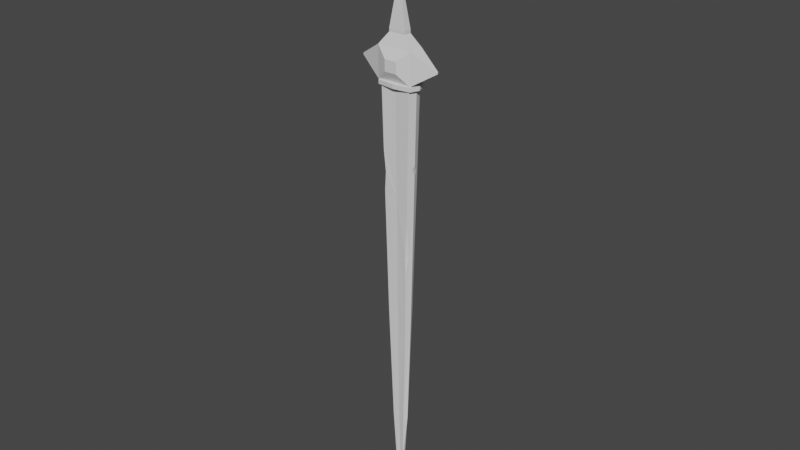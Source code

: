 # Source: Sword.blend  (saved by Blender 2.93.21; exported with 4.5.12 LTS)
import bpy
from mathutils import Matrix  # noqa: F401  (used for matrix-valued properties, if any)

bpy.ops.wm.read_factory_settings(use_empty=True)
scene = bpy.context.scene
scene.name = 'Scene'

# ---- collections
col_collection = bpy.data.collections.new('Collection'); scene.collection.children.link(col_collection)

# ---- materials (node trees are filled in below, after node groups)
mat_material = bpy.data.materials.new('Material')
mat_material.alpha_threshold = 0.0
mat_material.use_transparent_shadow = False
mat_material.line_color = (0.0, 0.0, 0.0, 1.0)
mat_material_001 = bpy.data.materials.new('Material.001')
mat_material_001.alpha_threshold = 0.0
mat_material_001.use_transparent_shadow = False
mat_material_001.line_color = (0.0, 0.0, 0.0, 1.0)

# ---- material node trees
mat_material.use_nodes = True; mat_material.node_tree.nodes.clear()
_N = mat_material.node_tree.nodes; _L = mat_material.node_tree.links
n0 = _N.new('ShaderNodeOutputMaterial'); n0.name = 'Material Output'; n0.location = (300, 300)
n1 = _N.new('ShaderNodeBsdfPrincipled'); n1.name = 'Principled BSDF'; n1.location = (10, 300)
n1.distribution = 'GGX'
n1.subsurface_method = 'BURLEY'
n1.inputs[2].default_value = 0.4
n1.inputs[3].default_value = 1.45
n1.inputs[27].default_value = (0.0, 0.0, 0.0, 1.0)
n1.inputs[28].default_value = 1.0
_L.new(n1.outputs[0], n0.inputs[0])
n0.is_active_output = True
mat_material_001.use_nodes = True; mat_material_001.node_tree.nodes.clear()
_N = mat_material_001.node_tree.nodes; _L = mat_material_001.node_tree.links
n0 = _N.new('ShaderNodeOutputMaterial'); n0.name = 'Material Output'; n0.location = (300, 300)
n1 = _N.new('ShaderNodeBsdfPrincipled'); n1.name = 'Principled BSDF'; n1.location = (10, 300)
n1.distribution = 'GGX'
n1.subsurface_method = 'BURLEY'
n1.inputs[2].default_value = 0.4
n1.inputs[3].default_value = 1.45
n1.inputs[27].default_value = (0.0, 0.0, 0.0, 1.0)
n1.inputs[28].default_value = 1.0
_L.new(n1.outputs[0], n0.inputs[0])
n0.is_active_output = True

# ---- world
world_world = bpy.data.worlds.new('World'); scene.world = world_world
world_world.use_nodes = True; world_world.node_tree.nodes.clear()
_N = world_world.node_tree.nodes; _L = world_world.node_tree.links
n0 = _N.new('ShaderNodeOutputWorld'); n0.name = 'World Output'; n0.location = (300, 300)
n1 = _N.new('ShaderNodeBackground'); n1.name = 'Background'; n1.location = (10, 300)
n1.inputs[0].default_value = (0.05088, 0.05088, 0.05088, 1.0)
_L.new(n1.outputs[0], n0.inputs[0])
n0.is_active_output = True
world_world.color = (0.05088, 0.05088, 0.05088)
world_world.use_sun_shadow = False
world_world.sun_shadow_jitter_overblur = 0.0

# ---- meshes
me_cube = bpy.data.meshes.new('Cube')
me_cube.from_pydata([(0.1092, 0.114, -0.1254), (0.1092, -0.114, -0.1254), (-0.1092, 0.114, -0.1254), (-0.1092, -0.114, -0.1254), (-0.1092, 0.114, -0.1254), (-0.1092, 0.114, -0.1254), (-0.1092, -0.114, -0.1254), (0.1092, 0.114, -0.1254), (0.1092, -0.114, -0.1254), (-0.1092, 0.114, -0.1254), (-0.1092, -0.114, -0.1254), (0.1092, 0.114, -0.1254), (0.1092, -0.114, -0.1254), (-0.1092, 0.114, -0.1254), (-0.1092, -0.114, -0.1254), (0.1092, 0.114, -0.1254), (0.1092, -0.114, -0.1254), (-0.09209, 0.09611, -1.006), (-0.09209, -0.09611, -1.006), (0.09209, 0.09611, -1.006), (0.09209, -0.09611, -1.006), (-0.07275, 0.07594, -1.976), (-0.07275, -0.07594, -1.976), (0.07275, 0.07594, -1.976), (0.07275, -0.07594, -1.976), (-0.04528, 0.04727, -2.962), (-0.04528, -0.04727, -2.962), (0.04528, 0.04727, -2.962), (0.04528, -0.04727, -2.962), (-0.02232, 0.0233, -3.462), (-0.02232, -0.0233, -3.462), (0.02232, 0.0233, -3.462), (0.02232, -0.0233, -3.462), (-0.1092, -0.114, -0.1254), (-0.1092, 0.0, -0.1254), (0.1092, 0.0, -0.1254), (-0.1092, 0.0, -0.1254), (0.1092, 0.0, -0.1254), (-0.1092, 0.0, -0.1254), (0.1092, 0.0, -0.1254), (-0.1232, 0.0, -0.1254), (0.1277, 0.0, -0.1254), (-0.1061, 0.0, -1.006), (0.1106, 0.0, -1.006), (-0.0868, 0.0, -1.976), (0.09125, 0.0, -1.976), (-0.05933, 0.0, -2.962), (0.06378, 0.0, -2.962), (-0.03637, 0.0, -3.462), (0.02232, 0.0, -3.462), (-0.1092, 0.0, -0.1254), (0.0, 0.114, -0.1254), (0.0, -0.114, -0.1254), (0.0, 0.114, -0.1254), (0.0, 0.114, -0.1254), (0.0, -0.114, -0.1254), (0.0, 0.114, -0.1254), (0.0, -0.114, -0.1254), (0.0, 0.1657, -0.1254), (0.0, -0.1396, -0.1254), (0.0, 0.09473, -1.006), (0.0, -0.08441, -1.006), (0.0, 0.07455, -1.976), (0.0, -0.06423, -1.976), (0.0, 0.04588, -2.962), (0.0, -0.03556, -2.962), (0.0, 0.02191, -3.462), (0.0, -0.01159, -3.462), (0.0, -0.114, -0.1254), (0.1085, -0.1133, -0.159), (0.1085, 0.1133, -0.159), (-0.1085, 0.1133, -0.159), (-0.1085, -0.1133, -0.159), (-0.1226, 0.0, -0.159), (0.127, 0.0, -0.159), (0.0, -0.1016, -0.159), (0.0, 0.1119, -0.159), (-0.148, 0.0, -0.1259), (-0.1276, -0.1305, -0.1261), (0.0, 0.1904, -0.126), (-0.1292, 0.1285, -0.126), (0.0, -0.1644, -0.126), (0.1273, -0.1309, -0.1261), (0.1524, 0.0, -0.126), (0.129, 0.1289, -0.126), (0.1284, 0.1281, -0.1596), (-0.1286, 0.1277, -0.1596), (0.1267, -0.1302, -0.1596), (-0.127, -0.1298, -0.1596), (-0.1474, 0.0, -0.1595), (0.1518, 0.0, -0.1595), (0.0, -0.1637, -0.1596), (0.0, 0.1898, -0.1596), (0.1003, -0.1047, -0.5827), (-0.1003, -0.1047, -0.5827), (-0.1144, 0.0, -0.5827), (0.1188, 0.0, -0.5827), (0.0, -0.09299, -0.5827), (0.0, 0.1033, -0.5827), (0.1003, 0.1047, -0.5827), (-0.1003, 0.1047, -0.5827), (0.1159, 0.0, -0.732), (0.1142, 0.0, -0.8221), (0.1105, -0.02537, -0.7574), (0.1076, 0.04171, -0.7807), (-0.08843, 0.0923, -1.19), (-0.08097, 0.08451, -1.564), (-0.09062, 0.04193, -1.415), (-0.07002, 0.09779, -1.407), (0.07999, -0.0835, -1.613), (0.08802, -0.09188, -1.21), (0.09038, -0.04694, -1.473), (0.07351, -0.08968, -1.473), (-0.09881, -0.1031, -0.6601), (-0.09282, -0.09688, -0.9687), (-0.0822, -0.1034, -0.8175), (-0.1009, -0.06053, -0.8439), (-0.01313, 0.001977, -3.753), (-0.008675, -0.005409, -3.753), (-0.001599, 0.02109, -3.753), (-0.008675, 0.009363, -3.753), (-0.001599, 0.02382, -3.753), (0.005477, -0.005409, -3.753), (0.005477, 0.001977, -3.753), (0.005477, 0.009363, -3.753), (-0.003826, 0.001977, -3.753)], [(52, 68)], [(34, 3, 33, 50), (51, 0, 7, 54), (51, 2, 4, 53), (37, 8, 12, 39), (52, 3, 6, 55), (34, 2, 5, 36), (35, 1, 8, 37), (38, 9, 13, 40), (54, 7, 11, 56), (55, 6, 10, 57), (36, 5, 9, 38), (96, 93, 20, 43, 102, 103, 101), (39, 12, 16, 41), (56, 11, 15, 58), (57, 10, 14, 59), (61, 18, 22, 63), (98, 99, 19, 60), (97, 94, 113, 115, 114, 18, 61), (95, 100, 17, 42), (44, 21, 25, 46), (42, 17, 105, 107, 106, 21, 44), (43, 20, 110, 111, 109, 24, 45), (60, 19, 23, 62), (47, 28, 32, 49), (45, 24, 28, 47), (62, 23, 27, 64), (63, 22, 26, 65), (30, 48, 117, 118), (64, 27, 31, 66), (65, 26, 30, 67), (46, 25, 29, 48), (26, 46, 48, 30), (32, 67, 121, 122), (23, 45, 47, 27), (27, 47, 49, 31), (19, 43, 45, 23), (18, 42, 44, 22), (22, 44, 46, 26), (94, 95, 42, 18, 114, 116, 113), (11, 39, 41, 15), (99, 96, 101, 104, 102, 43, 19), (6, 36, 38, 10), (10, 38, 40, 14), (0, 35, 37, 7), (3, 34, 36, 6), (7, 37, 39, 11), (48, 29, 120, 117), (28, 65, 67, 32), (25, 64, 66, 29), (67, 30, 118, 121), (24, 63, 65, 28), (21, 62, 64, 25), (17, 60, 62, 21, 106, 108, 105), (93, 97, 61, 20), (100, 98, 60, 17), (20, 61, 63, 24, 109, 112, 110), (12, 57, 59, 16), (9, 56, 58, 13), (8, 55, 57, 12), (5, 54, 56, 9), (1, 52, 55, 8), (2, 51, 54, 5), (75, 69, 87, 91), (13, 58, 79, 80), (76, 71, 86, 92), (14, 40, 77, 78), (59, 14, 78, 81), (69, 74, 90, 87), (41, 16, 82, 83), (58, 15, 84, 79), (80, 79, 92, 86), (82, 81, 91, 87), (84, 83, 90, 85), (78, 77, 89, 88), (77, 80, 86, 89), (81, 78, 88, 91), (79, 84, 85, 92), (83, 82, 87, 90), (16, 59, 81, 82), (74, 70, 85, 90), (15, 41, 83, 84), (73, 72, 88, 89), (71, 73, 89, 86), (72, 75, 91, 88), (40, 13, 80, 77), (70, 76, 92, 85), (71, 76, 98, 100), (69, 75, 97, 93), (70, 74, 96, 99), (72, 73, 95, 94), (73, 71, 100, 95), (75, 72, 94, 97), (76, 70, 99, 98), (74, 69, 93, 96), (102, 104, 103), (103, 95, 42, 104, 101), (106, 107, 108), (105, 108, 107), (112, 111, 110), (111, 112, 109), (115, 113, 116), (116, 114, 115), (125, 123, 122, 121), (119, 124, 123, 125), (120, 119, 125, 117), (117, 125, 121, 118), (49, 32, 122, 123), (31, 49, 123, 124), (66, 31, 124, 119), (29, 66, 119, 120)])
_uv = me_cube.uv_layers.new(name='UVMap')
_uv.uv.foreach_set('vector', [0.375, 0.125, 0.375, 0.0, 0.375, 0.0, 0.375, 0.125, 0.25, 0.5, 0.375, 0.5, 0.375, 0.5, 0.25, 0.5, 0.25, 0.5, 0.125, 0.5, 0.125, 0.5, 0.25, 0.5, 0.375, 0.625, 0.375, 0.75, 0.375, 0.75, 0.375, 0.625, 0.375, 0.875, 0.375, 1.0, 0.375, 1.0, 0.375, 0.875, 0.375, 0.125, 0.375, 0.25, 0.375, 0.25, 0.375, 0.125, 0.375, 0.625, 0.375, 0.75, 0.375, 0.75, 0.375, 0.625, 0.375, 0.125, 0.375, 0.25, 0.375, 0.25, 0.375, 0.125, 0.25, 0.5, 0.375, 0.5, 0.375, 0.5, 0.25, 0.5, 0.375, 0.875, 0.375, 1.0, 0.375, 1.0, 0.375, 0.875, 0.375, 0.125, 0.375, 0.25, 0.375, 0.25, 0.375, 0.125, 0.375, 0.625, 0.375, 0.75, 0.375, 0.75, 0.375, 0.625, 0.375, 0.625, 0.375, 0.6564, 0.375, 0.625, 0.375, 0.625, 0.375, 0.75, 0.375, 0.75, 0.375, 0.625, 0.375, 0.5, 0.375, 0.5, 0.375, 0.5, 0.375, 0.5, 0.375, 0.0, 0.375, 0.0, 0.375, 0.0, 0.375, 0.0, 0.375, 0.875, 0.375, 1.0, 0.375, 1.0, 0.375, 0.875, 0.25, 0.5, 0.375, 0.5, 0.375, 0.5, 0.25, 0.5, 0.375, 0.875, 0.375, 1.0, 0.375, 1.0, 0.375, 0.9824, 0.375, 1.0, 0.375, 1.0, 0.375, 0.875, 0.375, 0.125, 0.375, 0.25, 0.375, 0.25, 0.375, 0.125, 0.375, 0.125, 0.375, 0.25, 0.375, 0.25, 0.375, 0.125, 0.375, 0.125, 0.375, 0.25, 0.375, 0.25, 0.375, 0.185, 0.375, 0.25, 0.375, 0.25, 0.375, 0.125, 0.375, 0.625, 0.375, 0.75, 0.375, 0.75, 0.375, 0.6932, 0.375, 0.75, 0.375, 0.75, 0.375, 0.625, 0.25, 0.5, 0.375, 0.5, 0.375, 0.5, 0.25, 0.5, 0.375, 0.625, 0.375, 0.75, 0.375, 0.75, 0.375, 0.625, 0.375, 0.625, 0.375, 0.75, 0.375, 0.75, 0.375, 0.625, 0.25, 0.5, 0.375, 0.5, 0.375, 0.5, 0.25, 0.5, 0.375, 0.875, 0.375, 1.0, 0.375, 1.0, 0.375, 0.875, 0.375, 0.0, 0.375, 0.125, 0.375, 0.125, 0.375, 0.0, 0.25, 0.5, 0.375, 0.5, 0.375, 0.5, 0.25, 0.5, 0.375, 0.875, 0.375, 1.0, 0.375, 1.0, 0.375, 0.875, 0.375, 0.125, 0.375, 0.25, 0.375, 0.25, 0.375, 0.125, 0.375, 0.0, 0.375, 0.125, 0.375, 0.125, 0.375, 0.0, 0.375, 0.75, 0.375, 0.875, 0.375, 0.875, 0.375, 0.75, 0.375, 0.5, 0.375, 0.625, 0.375, 0.625, 0.375, 0.5, 0.375, 0.5, 0.375, 0.625, 0.375, 0.625, 0.375, 0.5, 0.375, 0.5, 0.375, 0.625, 0.375, 0.625, 0.375, 0.5, 0.375, 0.0, 0.375, 0.125, 0.375, 0.125, 0.375, 0.0, 0.375, 0.0, 0.375, 0.125, 0.375, 0.125, 0.375, 0.0, 0.375, 0.0, 0.375, 0.125, 0.375, 0.125, 0.375, 0.0, 0.375, 0.0, 0.375, 0.04891, 0.375, 0.0, 0.375, 0.5, 0.375, 0.625, 0.375, 0.625, 0.375, 0.5, 0.375, 0.5, 0.375, 0.625, 0.375, 0.625, 0.375, 0.5733, 0.375, 0.625, 0.375, 0.625, 0.375, 0.5, 0.375, 0.0, 0.375, 0.125, 0.375, 0.125, 0.375, 0.0, 0.375, 0.0, 0.375, 0.125, 0.375, 0.125, 0.375, 0.0, 0.375, 0.5, 0.375, 0.625, 0.375, 0.625, 0.375, 0.5, 0.375, 0.0, 0.375, 0.125, 0.375, 0.125, 0.375, 0.0, 0.375, 0.5, 0.375, 0.625, 0.375, 0.625, 0.375, 0.5, 0.375, 0.125, 0.375, 0.25, 0.375, 0.25, 0.375, 0.125, 0.375, 0.75, 0.375, 0.875, 0.375, 0.875, 0.375, 0.75, 0.125, 0.5, 0.25, 0.5, 0.25, 0.5, 0.125, 0.5, 0.375, 0.875, 0.375, 1.0, 0.375, 1.0, 0.375, 0.875, 0.375, 0.75, 0.375, 0.875, 0.375, 0.875, 0.375, 0.75, 0.125, 0.5, 0.25, 0.5, 0.25, 0.5, 0.125, 0.5, 0.125, 0.5, 0.25, 0.5, 0.25, 0.5, 0.125, 0.5, 0.125, 0.5, 0.1468, 0.5, 0.125, 0.5, 0.375, 0.75, 0.375, 0.875, 0.375, 0.875, 0.375, 0.75, 0.125, 0.5, 0.25, 0.5, 0.25, 0.5, 0.125, 0.5, 0.375, 0.75, 0.375, 0.875, 0.375, 0.875, 0.375, 0.75, 0.375, 0.75, 0.375, 0.7642, 0.375, 0.75, 0.375, 0.75, 0.375, 0.75, 0.375, 0.75, 0.375, 0.75, 0.375, 0.25, 0.375, 0.25, 0.375, 0.25, 0.375, 0.25, 0.375, 0.75, 0.375, 0.875, 0.375, 0.875, 0.375, 0.75, 0.125, 0.5, 0.25, 0.5, 0.25, 0.5, 0.125, 0.5, 0.375, 0.75, 0.375, 0.875, 0.375, 0.875, 0.375, 0.75, 0.125, 0.5, 0.25, 0.5, 0.25, 0.5, 0.125, 0.5, 0.375, 0.875, 0.375, 0.75, 0.375, 0.75, 0.375, 0.875, 0.375, 0.25, 0.375, 0.25, 0.375, 0.25, 0.375, 0.25, 0.25, 0.5, 0.125, 0.5, 0.125, 0.5, 0.25, 0.5, 0.375, 0.0, 0.375, 0.125, 0.375, 0.125, 0.375, 0.0, 0.375, 0.0, 0.375, 0.0, 0.375, 0.0, 0.375, 0.0, 0.375, 0.75, 0.375, 0.625, 0.375, 0.625, 0.375, 0.75, 0.375, 0.625, 0.375, 0.75, 0.375, 0.75, 0.375, 0.625, 0.375, 0.5, 0.375, 0.5, 0.375, 0.5, 0.375, 0.5, 0.125, 0.5, 0.25, 0.5, 0.25, 0.5, 0.125, 0.5, 0.375, 0.75, 0.375, 0.875, 0.375, 0.875, 0.375, 0.75, 0.375, 0.5, 0.375, 0.625, 0.375, 0.625, 0.375, 0.5, 0.375, 0.0, 0.375, 0.125, 0.375, 0.125, 0.375, 0.0, 0.375, 0.125, 0.375, 0.25, 0.375, 0.25, 0.375, 0.125, 0.375, 0.875, 0.375, 1.0, 0.375, 1.0, 0.375, 0.875, 0.25, 0.5, 0.375, 0.5, 0.375, 0.5, 0.25, 0.5, 0.375, 0.625, 0.375, 0.75, 0.375, 0.75, 0.375, 0.625, 0.375, 0.75, 0.375, 0.75, 0.375, 0.75, 0.375, 0.75, 0.375, 0.625, 0.375, 0.5, 0.375, 0.5, 0.375, 0.625, 0.375, 0.5, 0.375, 0.625, 0.375, 0.625, 0.375, 0.5, 0.375, 0.125, 0.375, 0.0, 0.375, 0.0, 0.375, 0.125, 0.375, 0.25, 0.375, 0.125, 0.375, 0.125, 0.375, 0.25, 0.375, 1.0, 0.375, 0.875, 0.375, 0.875, 0.375, 1.0, 0.375, 0.125, 0.375, 0.25, 0.375, 0.25, 0.375, 0.125, 0.375, 0.5, 0.25, 0.5, 0.25, 0.5, 0.375, 0.5, 0.125, 0.5, 0.25, 0.5, 0.25, 0.5, 0.125, 0.5, 0.375, 0.75, 0.375, 0.875, 0.375, 0.875, 0.375, 0.75, 0.375, 0.5, 0.375, 0.625, 0.375, 0.625, 0.375, 0.5, 0.375, 0.0, 0.375, 0.125, 0.375, 0.125, 0.375, 0.0, 0.375, 0.125, 0.375, 0.25, 0.375, 0.25, 0.375, 0.125, 0.375, 0.875, 0.375, 1.0, 0.375, 1.0, 0.375, 0.875, 0.25, 0.5, 0.375, 0.5, 0.375, 0.5, 0.25, 0.5, 0.375, 0.625, 0.375, 0.75, 0.375, 0.75, 0.375, 0.625, 0.375, 0.625, 0.375, 0.5733, 0.375, 0.6564, 0.0, 0.0, 0.0, 0.0, 0.0, 0.0, 0.0, 0.0, 0.0, 0.0, 0.125, 0.5, 0.375, 0.185, 0.1468, 0.5, 0.125, 0.5, 0.1468, 0.5, 0.375, 0.185, 0.375, 0.7642, 0.375, 0.6932, 0.375, 0.75, 0.375, 0.6932, 0.375, 0.7642, 0.375, 0.75, 0.375, 0.9824, 0.375, 1.0, 0.375, 0.04891, 0.375, 0.04891, 0.375, 0.0, 0.375, 0.9824, 0.25, 0.625, 0.375, 0.625, 0.375, 0.75, 0.25, 0.75, 0.25, 0.5, 0.375, 0.5, 0.375, 0.625, 0.25, 0.625, 0.125, 0.5, 0.25, 0.5, 0.25, 0.625, 0.125, 0.625, 0.125, 0.625, 0.25, 0.625, 0.25, 0.75, 0.125, 0.75, 0.375, 0.625, 0.375, 0.75, 0.375, 0.75, 0.375, 0.625, 0.375, 0.5, 0.375, 0.625, 0.375, 0.625, 0.375, 0.5, 0.25, 0.5, 0.375, 0.5, 0.375, 0.5, 0.25, 0.5, 0.125, 0.5, 0.25, 0.5, 0.25, 0.5, 0.125, 0.5])
me_cube.materials.append(mat_material)
me_cube.use_remesh_preserve_volume = False
me_cube.use_remesh_preserve_attributes = False
me_cube.use_mirror_vertex_groups = False
me_cube.update()
me_cube_001 = bpy.data.meshes.new('Cube.001')
me_cube_001.from_pydata([(0.1092, 0.114, 0.1254), (0.1092, 0.114, -0.1254), (0.1092, -0.114, 0.1254), (0.1092, -0.114, -0.1254), (-0.1092, 0.114, 0.1254), (-0.1092, 0.114, -0.1254), (-0.1092, -0.114, 0.1254), (-0.1092, -0.114, -0.1254), (0.1092, 0.114, -0.1254), (-0.1092, 0.114, -0.1254), (0.1092, 0.114, 0.1254), (-0.1092, 0.114, 0.1254), (-0.1092, 0.114, -0.1254), (-0.1092, -0.114, -0.1254), (0.1092, 0.114, -0.1254), (0.1092, -0.114, -0.1254), (-0.1092, 0.114, -0.1254), (-0.1092, -0.114, -0.1254), (0.1092, 0.114, -0.1254), (0.1092, -0.114, -0.1254), (-0.1092, 0.114, -0.1254), (-0.1092, -0.114, -0.1254), (0.1092, 0.114, -0.1254), (0.1092, -0.114, -0.1254), (-0.1092, 0.114, -0.1254), (-0.1092, -0.114, -0.1254), (-0.1092, -0.114, 0.1254), (-0.1092, 0.114, 0.1254), (-0.2565, 0.005975, -0.006577), (-0.2565, -0.005975, -0.006577), (-0.2565, -0.005975, 0.006577), (-0.2565, 0.005975, 0.006577), (0.2565, 0.00707, 0.007782), (0.2565, 0.00707, -0.007782), (0.2565, -0.00707, 0.007782), (0.2565, -0.00707, -0.007782), (0.05315, -0.05547, 0.2188), (-0.05315, -0.05547, 0.2188), (0.05315, 0.05547, 0.2188), (-0.05315, 0.05547, 0.2188), (0.05315, -0.05547, 0.6477), (-0.05315, -0.05547, 0.6477), (0.05315, 0.05547, 0.6477), (-0.05315, 0.05547, 0.6477), (0.05315, -0.05547, 0.7728), (-0.05315, -0.05547, 0.7728), (0.05315, 0.05547, 0.7728), (-0.05315, 0.05547, 0.7728), (0.03083, -0.03218, 1.086), (-0.03083, -0.03218, 1.086), (0.03083, 0.03218, 1.086), (-0.03083, 0.03218, 1.086), (0.04363, -0.04554, 1.128), (-0.04363, -0.04554, 1.128), (0.04363, 0.04554, 1.128), (-0.04363, 0.04554, 1.128), (0.04363, -0.04554, 1.216), (-0.04363, -0.04554, 1.216), (0.04363, 0.04554, 1.216), (-0.04363, 0.04554, 1.216), (0.02369, -0.02473, 1.251), (-0.02369, -0.02473, 1.251), (0.02369, 0.02473, 1.251), (-0.02369, 0.02473, 1.251), (0.05315, 0.05547, 0.6477), (0.05315, -0.05547, 0.6477), (0.05315, 0.05547, 0.7728), (0.05315, -0.05547, 0.7728), (-0.1092, -0.114, -0.1254), (-0.1092, -0.114, 0.1254), (0.1092, -0.114, 0.1254), (0.1092, -0.114, -0.1254), (-0.03888, -0.1851, -0.04466), (-0.03888, -0.1851, 0.04466), (0.03888, -0.1851, 0.04466), (0.03888, -0.1851, -0.04466), (0.04599, 0.1742, -0.05283), (-0.04599, 0.1742, -0.05283), (0.04599, 0.1742, 0.05283), (-0.04599, 0.1742, 0.05283), (0.02022, -0.09194, 0.6865), (-0.02022, -0.09194, 0.6865), (0.02022, -0.09194, 0.7341), (-0.02022, -0.09194, 0.7341), (-0.024, 0.09203, 0.682), (0.024, 0.09203, 0.682), (-0.024, 0.09203, 0.7385), (0.024, 0.09203, 0.7385), (-0.1092, 0.0, -0.1254), (0.1092, 0.0, 0.1254), (-0.1092, 0.0, 0.1254), (0.1092, 0.0, -0.1254), (-0.1092, 0.0, -0.1254), (0.1092, 0.0, -0.1254), (-0.1092, 0.0, -0.1254), (0.1092, 0.0, -0.1254), (-0.1232, 0.0, -0.1254), (0.1277, 0.0, -0.1254), (-0.1092, 0.0, -0.1254), (-0.1092, 0.0, 0.1254), (-0.2565, 0.0, -0.006577), (-0.2565, 0.0, 0.006577), (0.2565, 0.0, 0.007782), (0.2565, 0.0, -0.007782), (0.05315, 0.0, 0.2188), (-0.05315, 0.0, 0.2188), (0.05315, 0.0, 0.6477), (-0.05315, 0.0, 0.6477), (0.05315, 0.0, 0.7728), (-0.05315, 0.0, 0.7728), (0.03083, 0.0, 1.086), (-0.03083, 0.0, 1.086), (0.04363, 0.0, 1.128), (-0.04363, 0.0, 1.128), (0.04363, 0.0, 1.216), (-0.04363, 0.0, 1.216), (0.02369, 0.0, 1.251), (-0.02369, 0.0, 1.251), (0.05315, 0.0, 0.6477), (0.05315, 0.0, 0.7728), (0.0, 0.114, -0.1254), (0.0, -0.114, 0.1254), (0.0, -0.114, -0.1254), (0.0, 0.114, 0.1254), (0.0, 0.114, -0.1254), (0.0, 0.114, 0.1254), (0.0, 0.114, -0.1254), (0.0, -0.114, -0.1254), (0.0, 0.114, -0.1254), (0.0, -0.114, -0.1254), (0.0, -0.05547, 0.2188), (0.0, 0.05547, 0.2188), (0.0, -0.05547, 0.6477), (0.0, 0.05547, 0.6477), (0.0, -0.05547, 0.7728), (0.0, 0.05547, 0.7728), (0.0, -0.03218, 1.086), (0.0, 0.03218, 1.086), (0.0205, 0.1116, 1.116), (0.0, 0.1116, 1.116), (0.0, -0.02473, 1.251), (0.0, 0.02473, 1.251), (0.0, -0.114, 0.1254), (0.0, -0.114, -0.1254), (0.0, -0.1851, 0.04466), (0.0, -0.1851, -0.04466), (0.0, 0.1742, -0.05283), (0.0, 0.1742, 0.05283), (0.0, -0.09194, 0.6865), (0.0, -0.09194, 0.7341), (0.0, 0.09203, 0.682), (0.0, 0.09203, 0.7385), (0.0, 0.0, 1.251), (0.0, -0.1229, 1.119), (-0.01953, -0.1229, 1.119), (0.0, -0.1314, 1.145), (-0.02764, -0.1314, 1.145), (0.02764, -0.1314, 1.145), (0.01953, -0.1229, 1.119), (0.0, -0.1314, 1.202), (-0.02764, -0.1314, 1.202), (0.02764, -0.1314, 1.202), (0.0, -0.1182, 1.224), (-0.01501, -0.1182, 1.224), (0.01501, -0.1182, 1.224), (0.0, 0.1204, 1.144), (0.02901, 0.1204, 1.144), (-0.0205, 0.1116, 1.116), (-0.02901, 0.1204, 1.144), (0.0, 0.1204, 1.203), (0.02901, 0.1204, 1.203), (-0.02901, 0.1204, 1.203), (0.0, 0.1066, 1.226), (0.01575, 0.1066, 1.226), (-0.01575, 0.1066, 1.226), (0.05315, -0.05547, 0.2443), (-0.05315, -0.05547, 0.2443), (-0.05315, 0.05547, 0.2443), (0.05315, 0.05547, 0.2443), (-0.05315, 0.0, 0.2443), (0.05315, 0.0, 0.2443), (0.0, 0.05547, 0.2443), (0.0, -0.05547, 0.2443), (0.02641, -0.02757, 0.4487), (-0.02641, 0.02757, 0.4487), (-0.02641, 0.0, 0.4487), (0.02641, 0.0, 0.4487), (0.0, 0.02757, 0.4487), (0.0, -0.02757, 0.4487), (-0.02641, -0.02757, 0.4487), (0.02641, 0.02757, 0.4487), (0.02641, -0.02757, 0.4611), (-0.02641, 0.02757, 0.4611), (-0.02641, 0.0, 0.4611), (0.02641, 0.0, 0.4611), (0.0, 0.02757, 0.4611), (0.0, -0.02757, 0.4611), (-0.02641, -0.02757, 0.4611), (0.02641, 0.02757, 0.4611), (-0.02412, -0.02517, 0.8033), (-0.02412, 0.02517, 0.8033), (0.02412, -0.02517, 0.8033), (0.02412, 0.02517, 0.8033), (0.02412, 0.0, 0.8033), (-0.02412, 0.0, 0.8033), (0.0, 0.02517, 0.8033), (0.0, -0.02517, 0.8033), (-0.02327, -0.02428, 0.8152), (0.02327, -0.02428, 0.8152), (0.02327, 0.0, 0.8152), (-0.02327, 0.0, 0.8152), (0.0, 0.02428, 0.8152), (0.0, -0.02428, 0.8152), (-0.02327, 0.02428, 0.8152), (0.02327, 0.02428, 0.8152), (0.02457, -0.02565, 0.6006), (-0.02457, 0.02565, 0.6006), (-0.02457, 0.0, 0.6006), (0.02457, 0.0, 0.6006), (0.0, 0.02565, 0.6006), (0.0, -0.02565, 0.6006), (-0.02457, -0.02565, 0.6006), (0.02457, 0.02565, 0.6006), (0.02612, -0.02727, 0.6114), (-0.02612, 0.02727, 0.6114), (-0.02612, 0.0, 0.6114), (0.02612, 0.0, 0.6114), (0.0, 0.02727, 0.6114), (0.0, -0.02727, 0.6114), (-0.02612, -0.02727, 0.6114), (0.02612, 0.02727, 0.6114), (-0.05042, -0.05262, 0.2652), (0.05042, 0.05262, 0.2652), (0.05042, -0.05262, 0.2652), (-0.05042, 0.05262, 0.2652), (-0.05042, 0.0, 0.2652), (0.05042, 0.0, 0.2652), (0.0, 0.05262, 0.2652), (0.0, -0.05262, 0.2652), (-0.04363, 0.0, 1.128), (-0.04363, 0.04554, 1.128), (-0.04363, 0.0, 1.216), (-0.04363, 0.04554, 1.216)], [], [(123, 4, 39, 131), (6, 7, 68, 69), (88, 7, 25, 98), (120, 1, 14, 126), (2, 3, 35, 34), (5, 4, 11, 9), (125, 10, 78, 147), (120, 5, 9, 124), (123, 0, 10, 125), (0, 1, 8, 10), (93, 15, 19, 95), (122, 7, 13, 127), (88, 5, 12, 92), (91, 3, 15, 93), (94, 16, 20, 96), (126, 14, 18, 128), (127, 13, 17, 129), (92, 12, 16, 94), (95, 19, 23, 97), (99, 27, 31, 101), (90, 4, 27, 99), (4, 5, 24, 27), (7, 6, 26, 25), (100, 101, 31, 28), (25, 26, 30, 29), (27, 24, 28, 31), (98, 25, 29, 100), (103, 102, 34, 35), (1, 0, 32, 33), (91, 1, 33, 103), (89, 2, 34, 102), (228, 223, 40, 132), (121, 2, 36, 130), (90, 6, 37, 105), (89, 0, 38, 104), (133, 43, 84, 150), (227, 224, 43, 133), (226, 230, 42, 106), (225, 229, 41, 107), (210, 207, 49, 111), (42, 46, 66, 64), (107, 41, 45, 109), (40, 44, 82, 80), (50, 137, 139, 138), (212, 208, 48, 136), (211, 213, 51, 137), (209, 214, 50, 110), (112, 54, 58, 114), (110, 50, 54, 112), (111, 49, 53, 113), (140, 61, 163, 162), (115, 57, 61, 117), (113, 53, 57, 115), (49, 136, 153, 154), (54, 50, 138, 166), (152, 117, 61, 140), (56, 60, 164, 161), (55, 59, 171, 168), (114, 58, 62, 116), (118, 64, 66, 119), (108, 44, 67, 119), (44, 40, 65, 67), (106, 42, 64, 118), (142, 69, 73, 144), (122, 3, 71, 143), (121, 6, 69, 142), (3, 2, 70, 71), (145, 144, 73, 72), (69, 68, 72, 73), (143, 71, 75, 145), (71, 70, 74, 75), (146, 147, 78, 76), (10, 8, 76, 78), (9, 11, 79, 77), (124, 9, 77, 146), (148, 80, 82, 149), (134, 45, 83, 149), (45, 41, 81, 83), (132, 40, 80, 148), (150, 84, 86, 151), (43, 47, 86, 84), (46, 42, 85, 87), (135, 46, 87, 151), (40, 106, 118, 65), (46, 108, 119, 66), (65, 118, 119, 67), (56, 114, 116, 60), (141, 63, 117, 152), (115, 59, 242, 241), (59, 115, 117, 63), (51, 111, 113, 55), (48, 110, 112, 52), (52, 112, 114, 56), (208, 209, 110, 48), (43, 107, 109, 47), (213, 210, 111, 51), (224, 225, 107, 43), (223, 226, 106, 40), (2, 89, 104, 36), (4, 90, 105, 39), (0, 89, 102, 32), (3, 91, 103, 35), (33, 32, 102, 103), (24, 98, 100, 28), (29, 30, 101, 100), (6, 90, 99, 26), (26, 99, 101, 30), (18, 95, 97, 22), (13, 92, 94, 17), (17, 94, 96, 21), (1, 91, 93, 14), (7, 88, 92, 13), (14, 93, 95, 18), (5, 88, 98, 24), (62, 141, 152, 116), (47, 135, 151, 86), (85, 150, 151, 87), (41, 132, 148, 81), (44, 134, 149, 82), (81, 148, 149, 83), (8, 124, 146, 76), (77, 79, 147, 146), (68, 143, 145, 72), (75, 74, 144, 145), (2, 121, 142, 70), (7, 122, 143, 68), (70, 142, 144, 74), (63, 141, 172, 174), (136, 48, 158, 153), (116, 152, 140, 60), (59, 63, 174, 171), (57, 53, 156, 160), (60, 140, 162, 164), (214, 211, 137, 50), (207, 212, 136, 49), (51, 55, 168, 167), (230, 227, 133, 42), (42, 133, 150, 85), (6, 121, 130, 37), (229, 228, 132, 41), (15, 127, 129, 19), (12, 126, 128, 16), (3, 122, 127, 15), (4, 123, 125, 11), (1, 120, 124, 8), (11, 125, 147, 79), (5, 120, 126, 12), (0, 123, 131, 38), (153, 158, 157, 155), (155, 157, 161, 159), (159, 161, 164, 162), (160, 159, 162, 163), (156, 155, 159, 160), (154, 153, 155, 156), (48, 52, 157, 158), (52, 56, 161, 157), (61, 57, 160, 163), (53, 49, 154, 156), (139, 167, 168, 165), (165, 168, 171, 169), (169, 171, 174, 172), (170, 169, 172, 173), (166, 165, 169, 170), (138, 139, 165, 166), (58, 54, 166, 170), (141, 62, 173, 172), (137, 51, 167, 139), (62, 58, 170, 173), (37, 130, 182, 176), (38, 131, 181, 178), (36, 104, 180, 175), (39, 105, 179, 177), (105, 37, 176, 179), (104, 38, 178, 180), (131, 39, 177, 181), (130, 36, 175, 182), (231, 238, 188, 189), (232, 237, 187, 190), (233, 236, 186, 183), (234, 235, 185, 184), (235, 231, 189, 185), (236, 232, 190, 186), (237, 234, 184, 187), (238, 233, 183, 188), (189, 188, 196, 197), (190, 187, 195, 198), (183, 186, 194, 191), (184, 185, 193, 192), (185, 189, 197, 193), (186, 190, 198, 194), (187, 184, 192, 195), (188, 183, 191, 196), (45, 134, 206, 199), (46, 135, 205, 202), (47, 109, 204, 200), (44, 108, 203, 201), (108, 46, 202, 203), (135, 47, 200, 205), (134, 44, 201, 206), (109, 45, 199, 204), (199, 206, 212, 207), (202, 205, 211, 214), (200, 204, 210, 213), (201, 203, 209, 208), (203, 202, 214, 209), (205, 200, 213, 211), (206, 201, 208, 212), (204, 199, 207, 210), (197, 196, 220, 221), (198, 195, 219, 222), (191, 194, 218, 215), (192, 193, 217, 216), (193, 197, 221, 217), (194, 198, 222, 218), (195, 192, 216, 219), (196, 191, 215, 220), (221, 220, 228, 229), (222, 219, 227, 230), (215, 218, 226, 223), (216, 217, 225, 224), (217, 221, 229, 225), (218, 222, 230, 226), (219, 216, 224, 227), (220, 215, 223, 228), (182, 175, 233, 238), (181, 177, 234, 237), (180, 178, 232, 236), (179, 176, 231, 235), (177, 179, 235, 234), (175, 180, 236, 233), (178, 181, 237, 232), (176, 182, 238, 231), (240, 239, 241, 242), (113, 115, 241, 239), (59, 55, 240, 242), (55, 113, 239, 240)])
_uv = me_cube_001.uv_layers.new(name='UVMap')
_uv.uv.foreach_set('vector', [0.75, 0.5, 0.875, 0.5, 0.875, 0.5, 0.75, 0.5, 0.625, 1.0, 0.375, 1.0, 0.375, 1.0, 0.625, 1.0, 0.375, 0.125, 0.375, 0.0, 0.375, 0.0, 0.375, 0.125, 0.25, 0.5, 0.375, 0.5, 0.375, 0.5, 0.25, 0.5, 0.625, 0.75, 0.375, 0.75, 0.375, 0.75, 0.625, 0.75, 0.375, 0.25, 0.625, 0.25, 0.625, 0.25, 0.375, 0.25, 0.75, 0.5, 0.625, 0.5, 0.625, 0.5, 0.75, 0.5, 0.25, 0.5, 0.125, 0.5, 0.125, 0.5, 0.25, 0.5, 0.75, 0.5, 0.625, 0.5, 0.625, 0.5, 0.75, 0.5, 0.625, 0.5, 0.375, 0.5, 0.375, 0.5, 0.625, 0.5, 0.375, 0.625, 0.375, 0.75, 0.375, 0.75, 0.375, 0.625, 0.375, 0.875, 0.375, 1.0, 0.375, 1.0, 0.375, 0.875, 0.375, 0.125, 0.375, 0.25, 0.375, 0.25, 0.375, 0.125, 0.375, 0.625, 0.375, 0.75, 0.375, 0.75, 0.375, 0.625, 0.375, 0.125, 0.375, 0.25, 0.375, 0.25, 0.375, 0.125, 0.25, 0.5, 0.375, 0.5, 0.375, 0.5, 0.25, 0.5, 0.375, 0.875, 0.375, 1.0, 0.375, 1.0, 0.375, 0.875, 0.375, 0.125, 0.375, 0.25, 0.375, 0.25, 0.375, 0.125, 0.375, 0.625, 0.375, 0.75, 0.375, 0.75, 0.375, 0.625, 0.875, 0.625, 0.875, 0.5, 0.875, 0.5, 0.875, 0.625, 0.875, 0.625, 0.875, 0.5, 0.875, 0.5, 0.875, 0.625, 0.625, 0.25, 0.375, 0.25, 0.375, 0.25, 0.625, 0.25, 0.375, 1.0, 0.625, 1.0, 0.625, 1.0, 0.375, 1.0, 0.375, 0.125, 0.625, 0.125, 0.625, 0.25, 0.375, 0.25, 0.375, 1.0, 0.625, 1.0, 0.625, 1.0, 0.375, 1.0, 0.625, 0.25, 0.375, 0.25, 0.375, 0.25, 0.625, 0.25, 0.375, 0.125, 0.375, 0.0, 0.375, 0.0, 0.375, 0.125, 0.375, 0.625, 0.625, 0.625, 0.625, 0.75, 0.375, 0.75, 0.375, 0.5, 0.625, 0.5, 0.625, 0.5, 0.375, 0.5, 0.375, 0.625, 0.375, 0.5, 0.375, 0.5, 0.375, 0.625, 0.625, 0.625, 0.625, 0.75, 0.625, 0.75, 0.625, 0.625, 0.625, 0.875, 0.625, 0.75, 0.625, 0.75, 0.625, 0.875, 0.625, 0.875, 0.625, 0.75, 0.625, 0.75, 0.625, 0.875, 0.875, 0.625, 0.875, 0.75, 0.875, 0.75, 0.875, 0.625, 0.625, 0.625, 0.625, 0.5, 0.625, 0.5, 0.625, 0.625, 0.75, 0.5, 0.875, 0.5, 0.875, 0.5, 0.75, 0.5, 0.75, 0.5, 0.875, 0.5, 0.875, 0.5, 0.75, 0.5, 0.625, 0.625, 0.625, 0.5, 0.625, 0.5, 0.625, 0.625, 0.875, 0.625, 0.875, 0.75, 0.875, 0.75, 0.875, 0.625, 0.875, 0.625, 0.875, 0.75, 0.875, 0.75, 0.875, 0.625, 0.625, 0.5, 0.625, 0.5, 0.625, 0.5, 0.625, 0.5, 0.875, 0.625, 0.875, 0.75, 0.875, 0.75, 0.875, 0.625, 0.625, 0.75, 0.625, 0.75, 0.625, 0.75, 0.625, 0.75, 0.625, 0.5, 0.75, 0.5, 0.75, 0.5, 0.625, 0.5, 0.625, 0.875, 0.625, 0.75, 0.625, 0.75, 0.625, 0.875, 0.75, 0.5, 0.875, 0.5, 0.875, 0.5, 0.75, 0.5, 0.625, 0.625, 0.625, 0.5, 0.625, 0.5, 0.625, 0.625, 0.625, 0.625, 0.625, 0.5, 0.625, 0.5, 0.625, 0.625, 0.625, 0.625, 0.625, 0.5, 0.625, 0.5, 0.625, 0.625, 0.875, 0.625, 0.875, 0.75, 0.875, 0.75, 0.875, 0.625, 0.75, 0.75, 0.875, 0.75, 0.875, 0.75, 0.75, 0.75, 0.875, 0.625, 0.875, 0.75, 0.875, 0.75, 0.875, 0.625, 0.875, 0.625, 0.875, 0.75, 0.875, 0.75, 0.875, 0.625, 0.625, 1.0, 0.625, 0.875, 0.625, 0.875, 0.625, 1.0, 0.625, 0.5, 0.625, 0.5, 0.625, 0.5, 0.625, 0.5, 0.75, 0.625, 0.875, 0.625, 0.875, 0.75, 0.75, 0.75, 0.625, 0.75, 0.625, 0.75, 0.625, 0.75, 0.625, 0.75, 0.875, 0.5, 0.875, 0.5, 0.875, 0.5, 0.875, 0.5, 0.625, 0.625, 0.625, 0.5, 0.625, 0.5, 0.625, 0.625, 0.625, 0.625, 0.625, 0.5, 0.625, 0.5, 0.625, 0.625, 0.625, 0.625, 0.625, 0.75, 0.625, 0.75, 0.625, 0.625, 0.625, 0.75, 0.625, 0.75, 0.625, 0.75, 0.625, 0.75, 0.625, 0.625, 0.625, 0.5, 0.625, 0.5, 0.625, 0.625, 0.625, 0.875, 0.625, 1.0, 0.625, 1.0, 0.625, 0.875, 0.375, 0.875, 0.375, 0.75, 0.375, 0.75, 0.375, 0.875, 0.625, 0.875, 0.625, 1.0, 0.625, 1.0, 0.625, 0.875, 0.375, 0.75, 0.625, 0.75, 0.625, 0.75, 0.375, 0.75, 0.375, 0.875, 0.625, 0.875, 0.625, 1.0, 0.375, 1.0, 0.625, 1.0, 0.375, 1.0, 0.375, 1.0, 0.625, 1.0, 0.375, 0.875, 0.375, 0.75, 0.375, 0.75, 0.375, 0.875, 0.375, 0.75, 0.625, 0.75, 0.625, 0.75, 0.375, 0.75, 0.375, 0.375, 0.625, 0.375, 0.625, 0.5, 0.375, 0.5, 0.625, 0.5, 0.375, 0.5, 0.375, 0.5, 0.625, 0.5, 0.375, 0.25, 0.625, 0.25, 0.625, 0.25, 0.375, 0.25, 0.25, 0.5, 0.125, 0.5, 0.125, 0.5, 0.25, 0.5, 0.625, 0.875, 0.625, 0.75, 0.625, 0.75, 0.625, 0.875, 0.625, 0.875, 0.625, 1.0, 0.625, 1.0, 0.625, 0.875, 0.875, 0.75, 0.875, 0.75, 0.875, 0.75, 0.875, 0.75, 0.625, 0.875, 0.625, 0.75, 0.625, 0.75, 0.625, 0.875, 0.75, 0.5, 0.875, 0.5, 0.875, 0.5, 0.75, 0.5, 0.875, 0.5, 0.875, 0.5, 0.875, 0.5, 0.875, 0.5, 0.625, 0.5, 0.625, 0.5, 0.625, 0.5, 0.625, 0.5, 0.75, 0.5, 0.625, 0.5, 0.625, 0.5, 0.75, 0.5, 0.625, 0.75, 0.625, 0.625, 0.625, 0.625, 0.625, 0.75, 0.625, 0.5, 0.625, 0.625, 0.625, 0.625, 0.625, 0.5, 0.625, 0.75, 0.625, 0.625, 0.625, 0.625, 0.625, 0.75, 0.625, 0.75, 0.625, 0.625, 0.625, 0.625, 0.625, 0.75, 0.75, 0.5, 0.875, 0.5, 0.875, 0.625, 0.75, 0.625, 0.875, 0.625, 0.875, 0.5, 0.875, 0.5, 0.875, 0.625, 0.875, 0.5, 0.875, 0.625, 0.875, 0.625, 0.875, 0.5, 0.875, 0.5, 0.875, 0.625, 0.875, 0.625, 0.875, 0.5, 0.625, 0.75, 0.625, 0.625, 0.625, 0.625, 0.625, 0.75, 0.625, 0.75, 0.625, 0.625, 0.625, 0.625, 0.625, 0.75, 0.625, 0.75, 0.625, 0.625, 0.625, 0.625, 0.625, 0.75, 0.875, 0.5, 0.875, 0.625, 0.875, 0.625, 0.875, 0.5, 0.875, 0.5, 0.875, 0.625, 0.875, 0.625, 0.875, 0.5, 0.875, 0.5, 0.875, 0.625, 0.875, 0.625, 0.875, 0.5, 0.625, 0.75, 0.625, 0.625, 0.625, 0.625, 0.625, 0.75, 0.625, 0.75, 0.625, 0.625, 0.625, 0.625, 0.625, 0.75, 0.875, 0.5, 0.875, 0.625, 0.875, 0.625, 0.875, 0.5, 0.625, 0.5, 0.625, 0.625, 0.625, 0.625, 0.625, 0.5, 0.375, 0.75, 0.375, 0.625, 0.375, 0.625, 0.375, 0.75, 0.375, 0.5, 0.625, 0.5, 0.625, 0.625, 0.375, 0.625, 0.375, 0.25, 0.375, 0.125, 0.375, 0.125, 0.375, 0.25, 0.375, 0.0, 0.625, 0.0, 0.625, 0.125, 0.375, 0.125, 0.875, 0.75, 0.875, 0.625, 0.875, 0.625, 0.875, 0.75, 0.875, 0.75, 0.875, 0.625, 0.875, 0.625, 0.875, 0.75, 0.375, 0.5, 0.375, 0.625, 0.375, 0.625, 0.375, 0.5, 0.375, 0.0, 0.375, 0.125, 0.375, 0.125, 0.375, 0.0, 0.375, 0.0, 0.375, 0.125, 0.375, 0.125, 0.375, 0.0, 0.375, 0.5, 0.375, 0.625, 0.375, 0.625, 0.375, 0.5, 0.375, 0.0, 0.375, 0.125, 0.375, 0.125, 0.375, 0.0, 0.375, 0.5, 0.375, 0.625, 0.375, 0.625, 0.375, 0.5, 0.375, 0.25, 0.375, 0.125, 0.375, 0.125, 0.375, 0.25, 0.625, 0.5, 0.75, 0.5, 0.75, 0.625, 0.625, 0.625, 0.875, 0.5, 0.75, 0.5, 0.75, 0.5, 0.875, 0.5, 0.625, 0.5, 0.75, 0.5, 0.75, 0.5, 0.625, 0.5, 0.625, 1.0, 0.625, 0.875, 0.625, 0.875, 0.625, 1.0, 0.625, 0.75, 0.625, 0.875, 0.625, 0.875, 0.625, 0.75, 0.625, 1.0, 0.625, 0.875, 0.625, 0.875, 0.625, 1.0, 0.375, 0.5, 0.25, 0.5, 0.25, 0.5, 0.375, 0.5, 0.375, 0.25, 0.625, 0.25, 0.625, 0.375, 0.375, 0.375, 0.375, 1.0, 0.375, 0.875, 0.375, 0.875, 0.375, 1.0, 0.375, 0.75, 0.625, 0.75, 0.625, 0.875, 0.375, 0.875, 0.625, 0.75, 0.625, 0.875, 0.625, 0.875, 0.625, 0.75, 0.375, 1.0, 0.375, 0.875, 0.375, 0.875, 0.375, 1.0, 0.625, 0.75, 0.625, 0.875, 0.625, 0.875, 0.625, 0.75, 0.875, 0.5, 0.75, 0.5, 0.75, 0.5, 0.875, 0.5, 0.625, 0.875, 0.625, 0.75, 0.625, 0.75, 0.625, 0.875, 0.625, 0.625, 0.75, 0.625, 0.75, 0.75, 0.625, 0.75, 0.875, 0.5, 0.875, 0.5, 0.875, 0.5, 0.875, 0.5, 0.875, 0.75, 0.875, 0.75, 0.875, 0.75, 0.875, 0.75, 0.625, 0.75, 0.75, 0.75, 0.75, 0.75, 0.625, 0.75, 0.625, 0.5, 0.75, 0.5, 0.75, 0.5, 0.625, 0.5, 0.625, 1.0, 0.625, 0.875, 0.625, 0.875, 0.625, 1.0, 0.875, 0.5, 0.875, 0.5, 0.875, 0.5, 0.875, 0.5, 0.625, 0.5, 0.75, 0.5, 0.75, 0.5, 0.625, 0.5, 0.625, 0.5, 0.75, 0.5, 0.75, 0.5, 0.625, 0.5, 0.625, 1.0, 0.625, 0.875, 0.625, 0.875, 0.625, 1.0, 0.625, 1.0, 0.625, 0.875, 0.625, 0.875, 0.625, 1.0, 0.375, 0.75, 0.375, 0.875, 0.375, 0.875, 0.375, 0.75, 0.125, 0.5, 0.25, 0.5, 0.25, 0.5, 0.125, 0.5, 0.375, 0.75, 0.375, 0.875, 0.375, 0.875, 0.375, 0.75, 0.875, 0.5, 0.75, 0.5, 0.75, 0.5, 0.875, 0.5, 0.375, 0.5, 0.25, 0.5, 0.25, 0.5, 0.375, 0.5, 0.875, 0.5, 0.75, 0.5, 0.75, 0.5, 0.875, 0.5, 0.125, 0.5, 0.25, 0.5, 0.25, 0.5, 0.125, 0.5, 0.625, 0.5, 0.75, 0.5, 0.75, 0.5, 0.625, 0.5, 0.625, 0.875, 0.625, 0.75, 0.625, 0.75, 0.625, 0.875, 0.625, 0.875, 0.625, 0.75, 0.625, 0.75, 0.625, 0.875, 0.625, 0.875, 0.625, 0.75, 0.625, 0.75, 0.625, 0.875, 0.625, 1.0, 0.625, 0.875, 0.625, 0.875, 0.625, 1.0, 0.625, 1.0, 0.625, 0.875, 0.625, 0.875, 0.625, 1.0, 0.625, 1.0, 0.625, 0.875, 0.625, 0.875, 0.625, 1.0, 0.625, 0.75, 0.625, 0.75, 0.625, 0.75, 0.625, 0.75, 0.625, 0.75, 0.625, 0.75, 0.625, 0.75, 0.625, 0.75, 0.875, 0.75, 0.875, 0.75, 0.875, 0.75, 0.875, 0.75, 0.875, 0.75, 0.875, 0.75, 0.875, 0.75, 0.875, 0.75, 0.75, 0.5, 0.875, 0.5, 0.875, 0.5, 0.75, 0.5, 0.75, 0.5, 0.875, 0.5, 0.875, 0.5, 0.75, 0.5, 0.75, 0.5, 0.875, 0.5, 0.875, 0.5, 0.75, 0.5, 0.625, 0.5, 0.75, 0.5, 0.75, 0.5, 0.625, 0.5, 0.625, 0.5, 0.75, 0.5, 0.75, 0.5, 0.625, 0.5, 0.625, 0.5, 0.75, 0.5, 0.75, 0.5, 0.625, 0.5, 0.625, 0.5, 0.625, 0.5, 0.625, 0.5, 0.625, 0.5, 0.75, 0.5, 0.625, 0.5, 0.625, 0.5, 0.75, 0.5, 0.75, 0.5, 0.875, 0.5, 0.875, 0.5, 0.75, 0.5, 0.625, 0.5, 0.625, 0.5, 0.625, 0.5, 0.625, 0.5, 0.625, 1.0, 0.625, 0.875, 0.625, 0.875, 0.625, 1.0, 0.625, 0.5, 0.75, 0.5, 0.75, 0.5, 0.625, 0.5, 0.625, 0.75, 0.625, 0.625, 0.625, 0.625, 0.625, 0.75, 0.875, 0.5, 0.875, 0.625, 0.875, 0.625, 0.875, 0.5, 0.875, 0.625, 0.875, 0.75, 0.875, 0.75, 0.875, 0.625, 0.625, 0.625, 0.625, 0.5, 0.625, 0.5, 0.625, 0.625, 0.75, 0.5, 0.875, 0.5, 0.875, 0.5, 0.75, 0.5, 0.625, 0.875, 0.625, 0.75, 0.625, 0.75, 0.625, 0.875, 0.625, 1.0, 0.625, 0.875, 0.625, 0.875, 0.625, 1.0, 0.625, 0.5, 0.75, 0.5, 0.75, 0.5, 0.625, 0.5, 0.625, 0.75, 0.625, 0.625, 0.625, 0.625, 0.625, 0.75, 0.875, 0.5, 0.875, 0.625, 0.875, 0.625, 0.875, 0.5, 0.875, 0.625, 0.875, 0.75, 0.875, 0.75, 0.875, 0.625, 0.625, 0.625, 0.625, 0.5, 0.625, 0.5, 0.625, 0.625, 0.75, 0.5, 0.875, 0.5, 0.875, 0.5, 0.75, 0.5, 0.625, 0.875, 0.625, 0.75, 0.625, 0.75, 0.625, 0.875, 0.625, 1.0, 0.625, 0.875, 0.625, 0.875, 0.625, 1.0, 0.625, 0.5, 0.75, 0.5, 0.75, 0.5, 0.625, 0.5, 0.625, 0.75, 0.625, 0.625, 0.625, 0.625, 0.625, 0.75, 0.875, 0.5, 0.875, 0.625, 0.875, 0.625, 0.875, 0.5, 0.875, 0.625, 0.875, 0.75, 0.875, 0.75, 0.875, 0.625, 0.625, 0.625, 0.625, 0.5, 0.625, 0.5, 0.625, 0.625, 0.75, 0.5, 0.875, 0.5, 0.875, 0.5, 0.75, 0.5, 0.625, 0.875, 0.625, 0.75, 0.625, 0.75, 0.625, 0.875, 0.625, 1.0, 0.625, 0.875, 0.625, 0.875, 0.625, 1.0, 0.625, 0.5, 0.75, 0.5, 0.75, 0.5, 0.625, 0.5, 0.875, 0.5, 0.875, 0.625, 0.875, 0.625, 0.875, 0.5, 0.625, 0.75, 0.625, 0.625, 0.625, 0.625, 0.625, 0.75, 0.625, 0.625, 0.625, 0.5, 0.625, 0.5, 0.625, 0.625, 0.75, 0.5, 0.875, 0.5, 0.875, 0.5, 0.75, 0.5, 0.625, 0.875, 0.625, 0.75, 0.625, 0.75, 0.625, 0.875, 0.875, 0.625, 0.875, 0.75, 0.875, 0.75, 0.875, 0.625, 0.625, 1.0, 0.625, 0.875, 0.625, 0.875, 0.625, 1.0, 0.625, 0.5, 0.75, 0.5, 0.75, 0.5, 0.625, 0.5, 0.875, 0.5, 0.875, 0.625, 0.875, 0.625, 0.875, 0.5, 0.625, 0.75, 0.625, 0.625, 0.625, 0.625, 0.625, 0.75, 0.625, 0.625, 0.625, 0.5, 0.625, 0.5, 0.625, 0.625, 0.75, 0.5, 0.875, 0.5, 0.875, 0.5, 0.75, 0.5, 0.625, 0.875, 0.625, 0.75, 0.625, 0.75, 0.625, 0.875, 0.875, 0.625, 0.875, 0.75, 0.875, 0.75, 0.875, 0.625, 0.625, 1.0, 0.625, 0.875, 0.625, 0.875, 0.625, 1.0, 0.625, 0.5, 0.75, 0.5, 0.75, 0.5, 0.625, 0.5, 0.625, 0.75, 0.625, 0.625, 0.625, 0.625, 0.625, 0.75, 0.875, 0.5, 0.875, 0.625, 0.875, 0.625, 0.875, 0.5, 0.875, 0.625, 0.875, 0.75, 0.875, 0.75, 0.875, 0.625, 0.625, 0.625, 0.625, 0.5, 0.625, 0.5, 0.625, 0.625, 0.75, 0.5, 0.875, 0.5, 0.875, 0.5, 0.75, 0.5, 0.625, 0.875, 0.625, 0.75, 0.625, 0.75, 0.625, 0.875, 0.625, 1.0, 0.625, 0.875, 0.625, 0.875, 0.625, 1.0, 0.625, 0.5, 0.75, 0.5, 0.75, 0.5, 0.625, 0.5, 0.625, 0.75, 0.625, 0.625, 0.625, 0.625, 0.625, 0.75, 0.875, 0.5, 0.875, 0.625, 0.875, 0.625, 0.875, 0.5, 0.875, 0.625, 0.875, 0.75, 0.875, 0.75, 0.875, 0.625, 0.625, 0.625, 0.625, 0.5, 0.625, 0.5, 0.625, 0.625, 0.75, 0.5, 0.875, 0.5, 0.875, 0.5, 0.75, 0.5, 0.625, 0.875, 0.625, 0.75, 0.625, 0.75, 0.625, 0.875, 0.625, 0.875, 0.625, 0.75, 0.625, 0.75, 0.625, 0.875, 0.75, 0.5, 0.875, 0.5, 0.875, 0.5, 0.75, 0.5, 0.625, 0.625, 0.625, 0.5, 0.625, 0.5, 0.625, 0.625, 0.875, 0.625, 0.875, 0.75, 0.875, 0.75, 0.875, 0.625, 0.875, 0.5, 0.875, 0.625, 0.875, 0.625, 0.875, 0.5, 0.625, 0.75, 0.625, 0.625, 0.625, 0.625, 0.625, 0.75, 0.625, 0.5, 0.75, 0.5, 0.75, 0.5, 0.625, 0.5, 0.625, 1.0, 0.625, 0.875, 0.625, 0.875, 0.625, 1.0, 0.875, 0.5, 0.875, 0.625, 0.875, 0.625, 0.875, 0.5, 0.875, 0.625, 0.875, 0.625, 0.875, 0.625, 0.875, 0.625, 0.875, 0.5, 0.875, 0.5, 0.875, 0.5, 0.875, 0.5, 0.875, 0.5, 0.875, 0.625, 0.875, 0.625, 0.875, 0.5])
me_cube_001.materials.append(mat_material_001)
me_cube_001.use_remesh_preserve_volume = False
me_cube_001.use_remesh_preserve_attributes = False
me_cube_001.use_mirror_vertex_groups = False
me_cube_001.update()

# ---- objects
ob_sword = bpy.data.objects.new('Sword', me_cube)
ob_hilt = bpy.data.objects.new('Hilt', me_cube_001)

# ---- transforms, parenting, visibility, modifiers, constraints
ob_sword.location = (0.0, 0.0, 3.297)
ob_sword.scale = (1.112, 0.5526, 1.0)
ob_sword.lock_rotations_4d = False
ob_sword.empty_display_type = 'ARROWS'
ob_sword.lineart.crease_threshold = 0.0
ob_hilt.location = (-0.008789, 2.133e-05, 3.297)
ob_hilt.scale = (1.285, 0.5526, 1.0)
ob_hilt.lock_rotations_4d = False
ob_hilt.empty_display_type = 'ARROWS'
ob_hilt.lineart.crease_threshold = 0.0

# ---- collection membership
col_collection.objects.link(ob_sword)
col_collection.objects.link(ob_hilt)

# ---- scene / render settings (as saved in the file)
scene.frame_start = 1; scene.frame_end = 250; scene.frame_set(1)
scene.render.engine = 'BLENDER_EEVEE_NEXT'
scene.cycles.use_denoising = False
scene.cycles.samples = 128
scene.cycles.sampling_pattern = 'TABULATED_SOBOL'
scene.cycles.use_adaptive_sampling = False
scene.cycles.use_light_tree = False
scene.view_settings.view_transform = 'Filmic'
bpy.context.view_layer.update()

# ---- added for rendering (the .blend has no active camera and no usable light): camera, sun
cam_auto = bpy.data.cameras.new('AutoCamera')
cam_auto.lens = 50.0
cam_auto.sensor_width = 36.0
cam_auto.clip_end = 1000.0
ob_auto_camera = bpy.data.objects.new('AutoCamera', cam_auto)
scene.collection.objects.link(ob_auto_camera)
ob_auto_camera.location = (4.66467, -5.60668, 5.78544)
ob_auto_camera.rotation_euler = (1.09748, -7.21219e-08, 0.694738)
scene.camera = ob_auto_camera
light_auto_sun = bpy.data.lights.new('AutoSun', 'SUN')
light_auto_sun.energy = 3.0
light_auto_sun.angle = 0.0523599
ob_auto_sun = bpy.data.objects.new('AutoSun', light_auto_sun)
scene.collection.objects.link(ob_auto_sun)
ob_auto_sun.rotation_euler = (0.872665, 0.174533, 0.523599)
bpy.context.view_layer.update()
